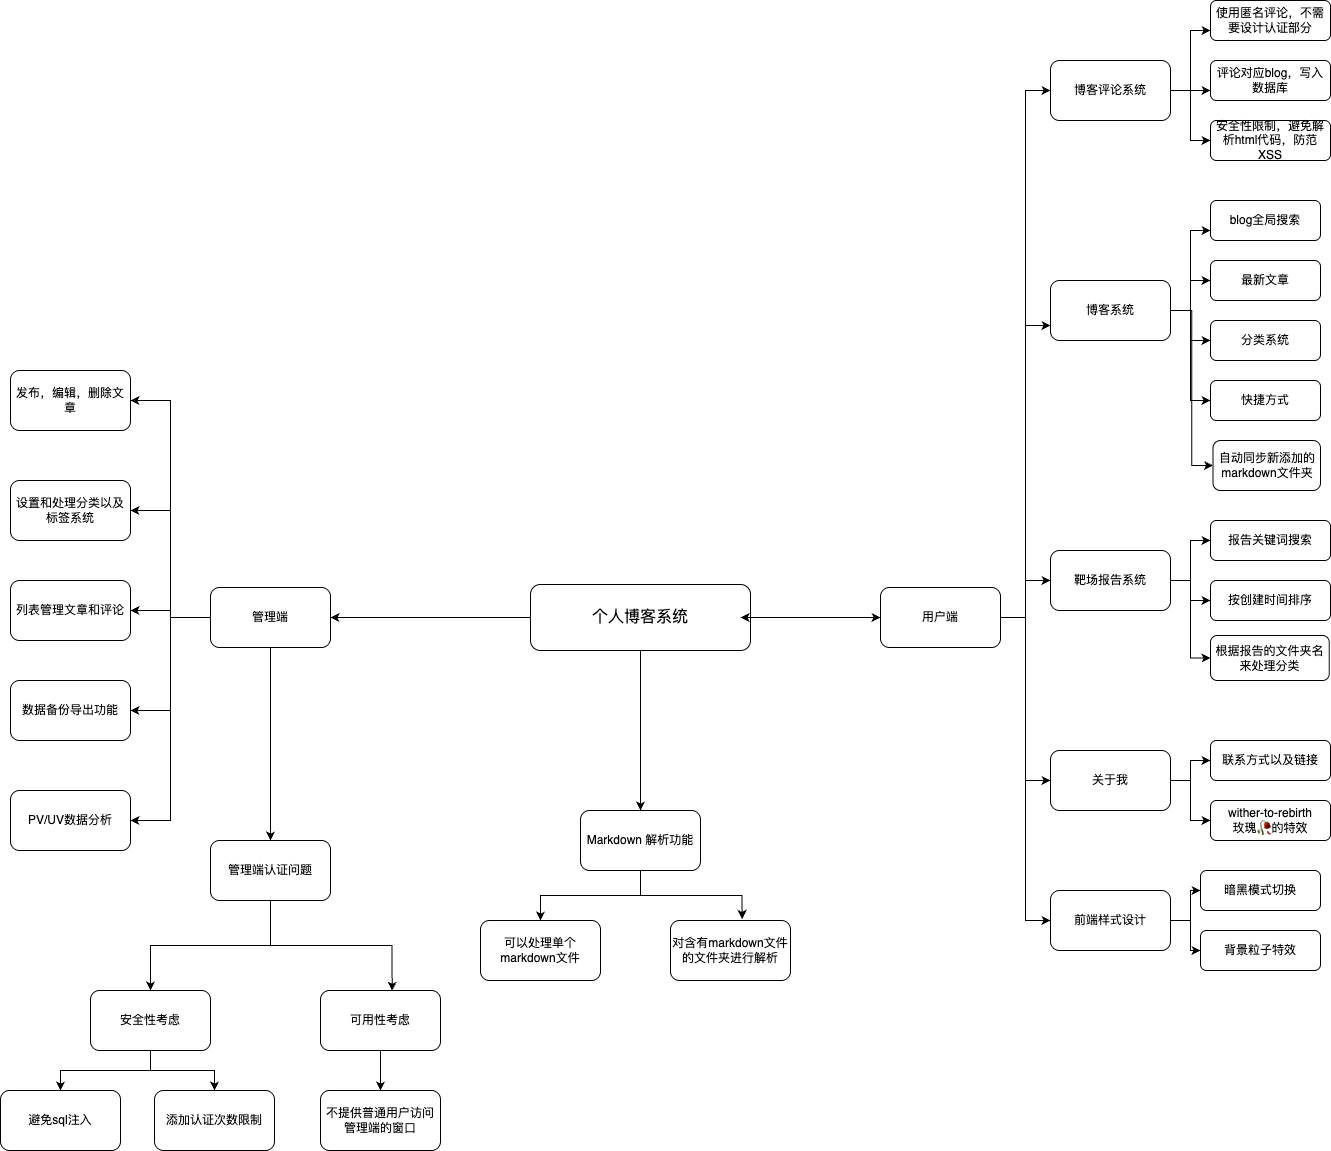

The diagram above was exported from draw.io. Its source (the exported page's mxGraphModel, read from the mxfile embedded in the PNG):
<mxGraphModel dx="1194" dy="2200" grid="1" gridSize="10" guides="1" tooltips="1" connect="1" arrows="1" fold="1" page="1" pageScale="1" pageWidth="1169" pageHeight="827" background="#FFFFFF" math="0" shadow="0">
  <root>
    <mxCell id="0" />
    <mxCell id="1" parent="0" />
    <mxCell id="s0avz_Jden603KytsWYR-7" style="edgeStyle=orthogonalEdgeStyle;rounded=0;orthogonalLoop=1;jettySize=auto;html=1;" edge="1" parent="1" source="s0avz_Jden603KytsWYR-2" target="s0avz_Jden603KytsWYR-3">
      <mxGeometry relative="1" as="geometry" />
    </mxCell>
    <mxCell id="s0avz_Jden603KytsWYR-9" style="edgeStyle=orthogonalEdgeStyle;rounded=0;orthogonalLoop=1;jettySize=auto;html=1;entryX=0;entryY=0.5;entryDx=0;entryDy=0;" edge="1" parent="1" source="s0avz_Jden603KytsWYR-2" target="s0avz_Jden603KytsWYR-4">
      <mxGeometry relative="1" as="geometry" />
    </mxCell>
    <mxCell id="s0avz_Jden603KytsWYR-70" style="edgeStyle=orthogonalEdgeStyle;rounded=0;orthogonalLoop=1;jettySize=auto;html=1;" edge="1" parent="1" source="s0avz_Jden603KytsWYR-2" target="s0avz_Jden603KytsWYR-71">
      <mxGeometry relative="1" as="geometry">
        <mxPoint x="1160" y="-620" as="targetPoint" />
      </mxGeometry>
    </mxCell>
    <mxCell id="s0avz_Jden603KytsWYR-2" value="&lt;font size=&quot;3&quot;&gt;个人博客系统&lt;/font&gt;" style="rounded=1;whiteSpace=wrap;html=1;" vertex="1" parent="1">
      <mxGeometry x="1050" y="-876" width="220" height="66" as="geometry" />
    </mxCell>
    <mxCell id="s0avz_Jden603KytsWYR-63" style="edgeStyle=orthogonalEdgeStyle;rounded=0;orthogonalLoop=1;jettySize=auto;html=1;entryX=1;entryY=0.5;entryDx=0;entryDy=0;" edge="1" parent="1" source="s0avz_Jden603KytsWYR-3" target="s0avz_Jden603KytsWYR-57">
      <mxGeometry relative="1" as="geometry" />
    </mxCell>
    <mxCell id="s0avz_Jden603KytsWYR-64" style="edgeStyle=orthogonalEdgeStyle;rounded=0;orthogonalLoop=1;jettySize=auto;html=1;entryX=1;entryY=0.5;entryDx=0;entryDy=0;" edge="1" parent="1" source="s0avz_Jden603KytsWYR-3" target="s0avz_Jden603KytsWYR-58">
      <mxGeometry relative="1" as="geometry" />
    </mxCell>
    <mxCell id="s0avz_Jden603KytsWYR-66" style="edgeStyle=orthogonalEdgeStyle;rounded=0;orthogonalLoop=1;jettySize=auto;html=1;entryX=1;entryY=0.5;entryDx=0;entryDy=0;" edge="1" parent="1" source="s0avz_Jden603KytsWYR-3" target="s0avz_Jden603KytsWYR-59">
      <mxGeometry relative="1" as="geometry" />
    </mxCell>
    <mxCell id="s0avz_Jden603KytsWYR-67" style="edgeStyle=orthogonalEdgeStyle;rounded=0;orthogonalLoop=1;jettySize=auto;html=1;entryX=1;entryY=0.5;entryDx=0;entryDy=0;" edge="1" parent="1" source="s0avz_Jden603KytsWYR-3" target="s0avz_Jden603KytsWYR-60">
      <mxGeometry relative="1" as="geometry" />
    </mxCell>
    <mxCell id="s0avz_Jden603KytsWYR-68" style="edgeStyle=orthogonalEdgeStyle;rounded=0;orthogonalLoop=1;jettySize=auto;html=1;entryX=1;entryY=0.5;entryDx=0;entryDy=0;" edge="1" parent="1" source="s0avz_Jden603KytsWYR-3" target="s0avz_Jden603KytsWYR-61">
      <mxGeometry relative="1" as="geometry" />
    </mxCell>
    <mxCell id="s0avz_Jden603KytsWYR-82" style="edgeStyle=orthogonalEdgeStyle;rounded=0;orthogonalLoop=1;jettySize=auto;html=1;entryX=0.5;entryY=0;entryDx=0;entryDy=0;" edge="1" parent="1" source="s0avz_Jden603KytsWYR-3" target="s0avz_Jden603KytsWYR-80">
      <mxGeometry relative="1" as="geometry" />
    </mxCell>
    <mxCell id="s0avz_Jden603KytsWYR-3" value="管理端" style="rounded=1;whiteSpace=wrap;html=1;" vertex="1" parent="1">
      <mxGeometry x="730" y="-873" width="120" height="60" as="geometry" />
    </mxCell>
    <mxCell id="s0avz_Jden603KytsWYR-14" style="edgeStyle=orthogonalEdgeStyle;rounded=0;orthogonalLoop=1;jettySize=auto;html=1;entryX=0;entryY=0.75;entryDx=0;entryDy=0;" edge="1" parent="1" source="s0avz_Jden603KytsWYR-4" target="s0avz_Jden603KytsWYR-10">
      <mxGeometry relative="1" as="geometry" />
    </mxCell>
    <mxCell id="s0avz_Jden603KytsWYR-16" style="edgeStyle=orthogonalEdgeStyle;rounded=0;orthogonalLoop=1;jettySize=auto;html=1;entryX=0;entryY=0.5;entryDx=0;entryDy=0;" edge="1" parent="1" source="s0avz_Jden603KytsWYR-4" target="s0avz_Jden603KytsWYR-11">
      <mxGeometry relative="1" as="geometry" />
    </mxCell>
    <mxCell id="s0avz_Jden603KytsWYR-17" style="edgeStyle=orthogonalEdgeStyle;rounded=0;orthogonalLoop=1;jettySize=auto;html=1;entryX=0;entryY=0.5;entryDx=0;entryDy=0;" edge="1" parent="1" source="s0avz_Jden603KytsWYR-4" target="s0avz_Jden603KytsWYR-12">
      <mxGeometry relative="1" as="geometry" />
    </mxCell>
    <mxCell id="s0avz_Jden603KytsWYR-18" style="edgeStyle=orthogonalEdgeStyle;rounded=0;orthogonalLoop=1;jettySize=auto;html=1;entryX=0;entryY=0.5;entryDx=0;entryDy=0;" edge="1" parent="1" source="s0avz_Jden603KytsWYR-4" target="s0avz_Jden603KytsWYR-13">
      <mxGeometry relative="1" as="geometry" />
    </mxCell>
    <mxCell id="s0avz_Jden603KytsWYR-48" style="edgeStyle=orthogonalEdgeStyle;rounded=0;orthogonalLoop=1;jettySize=auto;html=1;entryX=0;entryY=0.5;entryDx=0;entryDy=0;" edge="1" parent="1" source="s0avz_Jden603KytsWYR-4" target="s0avz_Jden603KytsWYR-47">
      <mxGeometry relative="1" as="geometry" />
    </mxCell>
    <mxCell id="s0avz_Jden603KytsWYR-4" value="用户端" style="rounded=1;whiteSpace=wrap;html=1;" vertex="1" parent="1">
      <mxGeometry x="1400" y="-873" width="120" height="60" as="geometry" />
    </mxCell>
    <mxCell id="s0avz_Jden603KytsWYR-8" style="edgeStyle=orthogonalEdgeStyle;rounded=0;orthogonalLoop=1;jettySize=auto;html=1;exitX=1;exitY=0.5;exitDx=0;exitDy=0;entryX=0.955;entryY=0.51;entryDx=0;entryDy=0;entryPerimeter=0;" edge="1" parent="1" source="s0avz_Jden603KytsWYR-2" target="s0avz_Jden603KytsWYR-2">
      <mxGeometry relative="1" as="geometry" />
    </mxCell>
    <mxCell id="s0avz_Jden603KytsWYR-30" style="edgeStyle=orthogonalEdgeStyle;rounded=0;orthogonalLoop=1;jettySize=auto;html=1;entryX=0;entryY=0.75;entryDx=0;entryDy=0;" edge="1" parent="1" source="s0avz_Jden603KytsWYR-10" target="s0avz_Jden603KytsWYR-19">
      <mxGeometry relative="1" as="geometry" />
    </mxCell>
    <mxCell id="s0avz_Jden603KytsWYR-31" style="edgeStyle=orthogonalEdgeStyle;rounded=0;orthogonalLoop=1;jettySize=auto;html=1;entryX=0;entryY=0.5;entryDx=0;entryDy=0;" edge="1" parent="1" source="s0avz_Jden603KytsWYR-10" target="s0avz_Jden603KytsWYR-20">
      <mxGeometry relative="1" as="geometry" />
    </mxCell>
    <mxCell id="s0avz_Jden603KytsWYR-32" style="edgeStyle=orthogonalEdgeStyle;rounded=0;orthogonalLoop=1;jettySize=auto;html=1;entryX=0;entryY=0.5;entryDx=0;entryDy=0;" edge="1" parent="1" source="s0avz_Jden603KytsWYR-10" target="s0avz_Jden603KytsWYR-23">
      <mxGeometry relative="1" as="geometry" />
    </mxCell>
    <mxCell id="s0avz_Jden603KytsWYR-33" style="edgeStyle=orthogonalEdgeStyle;rounded=0;orthogonalLoop=1;jettySize=auto;html=1;entryX=0;entryY=0.5;entryDx=0;entryDy=0;" edge="1" parent="1" source="s0avz_Jden603KytsWYR-10" target="s0avz_Jden603KytsWYR-25">
      <mxGeometry relative="1" as="geometry" />
    </mxCell>
    <mxCell id="s0avz_Jden603KytsWYR-56" style="edgeStyle=orthogonalEdgeStyle;rounded=0;orthogonalLoop=1;jettySize=auto;html=1;entryX=0;entryY=0.5;entryDx=0;entryDy=0;" edge="1" parent="1" source="s0avz_Jden603KytsWYR-10" target="s0avz_Jden603KytsWYR-55">
      <mxGeometry relative="1" as="geometry" />
    </mxCell>
    <mxCell id="s0avz_Jden603KytsWYR-10" value="博客系统" style="rounded=1;whiteSpace=wrap;html=1;" vertex="1" parent="1">
      <mxGeometry x="1570" y="-1180" width="120" height="60" as="geometry" />
    </mxCell>
    <mxCell id="s0avz_Jden603KytsWYR-36" style="edgeStyle=orthogonalEdgeStyle;rounded=0;orthogonalLoop=1;jettySize=auto;html=1;entryX=0;entryY=0.5;entryDx=0;entryDy=0;" edge="1" parent="1" source="s0avz_Jden603KytsWYR-11" target="s0avz_Jden603KytsWYR-34">
      <mxGeometry relative="1" as="geometry" />
    </mxCell>
    <mxCell id="s0avz_Jden603KytsWYR-37" style="edgeStyle=orthogonalEdgeStyle;rounded=0;orthogonalLoop=1;jettySize=auto;html=1;entryX=0;entryY=0.5;entryDx=0;entryDy=0;" edge="1" parent="1" source="s0avz_Jden603KytsWYR-11" target="s0avz_Jden603KytsWYR-35">
      <mxGeometry relative="1" as="geometry" />
    </mxCell>
    <mxCell id="s0avz_Jden603KytsWYR-79" style="edgeStyle=orthogonalEdgeStyle;rounded=0;orthogonalLoop=1;jettySize=auto;html=1;entryX=0;entryY=0.5;entryDx=0;entryDy=0;" edge="1" parent="1" source="s0avz_Jden603KytsWYR-11" target="s0avz_Jden603KytsWYR-77">
      <mxGeometry relative="1" as="geometry" />
    </mxCell>
    <mxCell id="s0avz_Jden603KytsWYR-11" value="靶场报告系统" style="rounded=1;whiteSpace=wrap;html=1;" vertex="1" parent="1">
      <mxGeometry x="1570" y="-910" width="120" height="60" as="geometry" />
    </mxCell>
    <mxCell id="s0avz_Jden603KytsWYR-40" style="edgeStyle=orthogonalEdgeStyle;rounded=0;orthogonalLoop=1;jettySize=auto;html=1;entryX=0;entryY=0.5;entryDx=0;entryDy=0;" edge="1" parent="1" source="s0avz_Jden603KytsWYR-12" target="s0avz_Jden603KytsWYR-38">
      <mxGeometry relative="1" as="geometry" />
    </mxCell>
    <mxCell id="s0avz_Jden603KytsWYR-41" style="edgeStyle=orthogonalEdgeStyle;rounded=0;orthogonalLoop=1;jettySize=auto;html=1;entryX=0;entryY=0.5;entryDx=0;entryDy=0;" edge="1" parent="1" source="s0avz_Jden603KytsWYR-12" target="s0avz_Jden603KytsWYR-39">
      <mxGeometry relative="1" as="geometry" />
    </mxCell>
    <mxCell id="s0avz_Jden603KytsWYR-12" value="关于我" style="rounded=1;whiteSpace=wrap;html=1;" vertex="1" parent="1">
      <mxGeometry x="1570" y="-710" width="120" height="60" as="geometry" />
    </mxCell>
    <mxCell id="s0avz_Jden603KytsWYR-44" style="edgeStyle=orthogonalEdgeStyle;rounded=0;orthogonalLoop=1;jettySize=auto;html=1;entryX=0;entryY=0.5;entryDx=0;entryDy=0;" edge="1" parent="1" source="s0avz_Jden603KytsWYR-13" target="s0avz_Jden603KytsWYR-42">
      <mxGeometry relative="1" as="geometry" />
    </mxCell>
    <mxCell id="s0avz_Jden603KytsWYR-45" style="edgeStyle=orthogonalEdgeStyle;rounded=0;orthogonalLoop=1;jettySize=auto;html=1;entryX=0;entryY=0.5;entryDx=0;entryDy=0;" edge="1" parent="1" source="s0avz_Jden603KytsWYR-13" target="s0avz_Jden603KytsWYR-43">
      <mxGeometry relative="1" as="geometry" />
    </mxCell>
    <mxCell id="s0avz_Jden603KytsWYR-13" value="前端样式设计" style="rounded=1;whiteSpace=wrap;html=1;" vertex="1" parent="1">
      <mxGeometry x="1570" y="-570" width="120" height="60" as="geometry" />
    </mxCell>
    <mxCell id="s0avz_Jden603KytsWYR-19" value="blog全局搜索" style="rounded=1;whiteSpace=wrap;html=1;" vertex="1" parent="1">
      <mxGeometry x="1730" y="-1260" width="110" height="40" as="geometry" />
    </mxCell>
    <mxCell id="s0avz_Jden603KytsWYR-20" value="最新文章" style="rounded=1;whiteSpace=wrap;html=1;" vertex="1" parent="1">
      <mxGeometry x="1730" y="-1200" width="110" height="40" as="geometry" />
    </mxCell>
    <mxCell id="s0avz_Jden603KytsWYR-23" value="分类系统" style="rounded=1;whiteSpace=wrap;html=1;" vertex="1" parent="1">
      <mxGeometry x="1730" y="-1140" width="110" height="40" as="geometry" />
    </mxCell>
    <mxCell id="s0avz_Jden603KytsWYR-25" value="快捷方式" style="rounded=1;whiteSpace=wrap;html=1;" vertex="1" parent="1">
      <mxGeometry x="1730" y="-1080" width="110" height="40" as="geometry" />
    </mxCell>
    <mxCell id="s0avz_Jden603KytsWYR-34" value="报告关键词搜索" style="rounded=1;whiteSpace=wrap;html=1;" vertex="1" parent="1">
      <mxGeometry x="1730" y="-940" width="120" height="40" as="geometry" />
    </mxCell>
    <mxCell id="s0avz_Jden603KytsWYR-35" value="按创建时间排序" style="rounded=1;whiteSpace=wrap;html=1;" vertex="1" parent="1">
      <mxGeometry x="1730" y="-880" width="120" height="40" as="geometry" />
    </mxCell>
    <mxCell id="s0avz_Jden603KytsWYR-38" value="联系方式以及链接" style="rounded=1;whiteSpace=wrap;html=1;" vertex="1" parent="1">
      <mxGeometry x="1730" y="-720" width="120" height="40" as="geometry" />
    </mxCell>
    <mxCell id="s0avz_Jden603KytsWYR-39" value="wither-to-rebirth&lt;br&gt;玫瑰🥀的特效" style="rounded=1;whiteSpace=wrap;html=1;" vertex="1" parent="1">
      <mxGeometry x="1730" y="-660" width="120" height="40" as="geometry" />
    </mxCell>
    <mxCell id="s0avz_Jden603KytsWYR-42" value="暗黑模式切换" style="rounded=1;whiteSpace=wrap;html=1;" vertex="1" parent="1">
      <mxGeometry x="1720" y="-590" width="120" height="40" as="geometry" />
    </mxCell>
    <mxCell id="s0avz_Jden603KytsWYR-43" value="背景粒子特效" style="rounded=1;whiteSpace=wrap;html=1;" vertex="1" parent="1">
      <mxGeometry x="1720" y="-530" width="120" height="40" as="geometry" />
    </mxCell>
    <mxCell id="s0avz_Jden603KytsWYR-52" style="edgeStyle=orthogonalEdgeStyle;rounded=0;orthogonalLoop=1;jettySize=auto;html=1;exitX=1;exitY=0.5;exitDx=0;exitDy=0;entryX=0;entryY=0.75;entryDx=0;entryDy=0;" edge="1" parent="1" source="s0avz_Jden603KytsWYR-47" target="s0avz_Jden603KytsWYR-49">
      <mxGeometry relative="1" as="geometry" />
    </mxCell>
    <mxCell id="s0avz_Jden603KytsWYR-53" style="edgeStyle=orthogonalEdgeStyle;rounded=0;orthogonalLoop=1;jettySize=auto;html=1;entryX=0;entryY=0.75;entryDx=0;entryDy=0;" edge="1" parent="1" source="s0avz_Jden603KytsWYR-47" target="s0avz_Jden603KytsWYR-50">
      <mxGeometry relative="1" as="geometry" />
    </mxCell>
    <mxCell id="s0avz_Jden603KytsWYR-54" style="edgeStyle=orthogonalEdgeStyle;rounded=0;orthogonalLoop=1;jettySize=auto;html=1;entryX=0;entryY=0.5;entryDx=0;entryDy=0;" edge="1" parent="1" source="s0avz_Jden603KytsWYR-47" target="s0avz_Jden603KytsWYR-51">
      <mxGeometry relative="1" as="geometry" />
    </mxCell>
    <mxCell id="s0avz_Jden603KytsWYR-47" value="博客评论系统" style="rounded=1;whiteSpace=wrap;html=1;" vertex="1" parent="1">
      <mxGeometry x="1570" y="-1400" width="120" height="60" as="geometry" />
    </mxCell>
    <mxCell id="s0avz_Jden603KytsWYR-49" value="使用匿名评论，不需要设计认证部分" style="rounded=1;whiteSpace=wrap;html=1;" vertex="1" parent="1">
      <mxGeometry x="1730" y="-1460" width="120" height="40" as="geometry" />
    </mxCell>
    <mxCell id="s0avz_Jden603KytsWYR-50" value="评论对应blog，写入数据库" style="rounded=1;whiteSpace=wrap;html=1;" vertex="1" parent="1">
      <mxGeometry x="1730" y="-1400" width="120" height="40" as="geometry" />
    </mxCell>
    <mxCell id="s0avz_Jden603KytsWYR-51" value="安全性限制，避免解析html代码，防范XSS" style="rounded=1;whiteSpace=wrap;html=1;" vertex="1" parent="1">
      <mxGeometry x="1730" y="-1340" width="120" height="40" as="geometry" />
    </mxCell>
    <mxCell id="s0avz_Jden603KytsWYR-55" value="自动同步新添加的markdown文件夹" style="rounded=1;whiteSpace=wrap;html=1;" vertex="1" parent="1">
      <mxGeometry x="1732.5" y="-1020" width="107.5" height="50" as="geometry" />
    </mxCell>
    <mxCell id="s0avz_Jden603KytsWYR-57" value="发布，编辑，删除文章" style="rounded=1;whiteSpace=wrap;html=1;" vertex="1" parent="1">
      <mxGeometry x="530" y="-1090" width="120" height="60" as="geometry" />
    </mxCell>
    <mxCell id="s0avz_Jden603KytsWYR-58" value="设置和处理分类以及标签系统" style="rounded=1;whiteSpace=wrap;html=1;" vertex="1" parent="1">
      <mxGeometry x="530" y="-980" width="120" height="60" as="geometry" />
    </mxCell>
    <mxCell id="s0avz_Jden603KytsWYR-59" value="列表管理文章和评论" style="rounded=1;whiteSpace=wrap;html=1;" vertex="1" parent="1">
      <mxGeometry x="530" y="-880" width="120" height="60" as="geometry" />
    </mxCell>
    <mxCell id="s0avz_Jden603KytsWYR-60" value="数据备份导出功能" style="rounded=1;whiteSpace=wrap;html=1;" vertex="1" parent="1">
      <mxGeometry x="530" y="-780" width="120" height="60" as="geometry" />
    </mxCell>
    <mxCell id="s0avz_Jden603KytsWYR-61" value="PV/UV数据分析" style="rounded=1;whiteSpace=wrap;html=1;" vertex="1" parent="1">
      <mxGeometry x="530" y="-670" width="120" height="60" as="geometry" />
    </mxCell>
    <mxCell id="s0avz_Jden603KytsWYR-75" style="edgeStyle=orthogonalEdgeStyle;rounded=0;orthogonalLoop=1;jettySize=auto;html=1;entryX=0.5;entryY=0;entryDx=0;entryDy=0;" edge="1" parent="1" source="s0avz_Jden603KytsWYR-71" target="s0avz_Jden603KytsWYR-72">
      <mxGeometry relative="1" as="geometry" />
    </mxCell>
    <mxCell id="s0avz_Jden603KytsWYR-71" value="Markdown 解析功能" style="rounded=1;whiteSpace=wrap;html=1;" vertex="1" parent="1">
      <mxGeometry x="1100" y="-650" width="120" height="60" as="geometry" />
    </mxCell>
    <mxCell id="s0avz_Jden603KytsWYR-72" value="可以处理单个markdown文件" style="rounded=1;whiteSpace=wrap;html=1;" vertex="1" parent="1">
      <mxGeometry x="1000" y="-540" width="120" height="60" as="geometry" />
    </mxCell>
    <mxCell id="s0avz_Jden603KytsWYR-73" value="对含有markdown文件的文件夹进行解析" style="rounded=1;whiteSpace=wrap;html=1;" vertex="1" parent="1">
      <mxGeometry x="1190" y="-540" width="120" height="60" as="geometry" />
    </mxCell>
    <mxCell id="s0avz_Jden603KytsWYR-76" style="edgeStyle=orthogonalEdgeStyle;rounded=0;orthogonalLoop=1;jettySize=auto;html=1;entryX=0.597;entryY=-0.025;entryDx=0;entryDy=0;entryPerimeter=0;" edge="1" parent="1" source="s0avz_Jden603KytsWYR-71" target="s0avz_Jden603KytsWYR-73">
      <mxGeometry relative="1" as="geometry" />
    </mxCell>
    <mxCell id="s0avz_Jden603KytsWYR-77" value="根据报告的文件夹名来处理分类" style="rounded=1;whiteSpace=wrap;html=1;" vertex="1" parent="1">
      <mxGeometry x="1730" y="-825" width="118.75" height="45" as="geometry" />
    </mxCell>
    <mxCell id="s0avz_Jden603KytsWYR-84" value="" style="edgeStyle=orthogonalEdgeStyle;rounded=0;orthogonalLoop=1;jettySize=auto;html=1;" edge="1" parent="1" source="s0avz_Jden603KytsWYR-80" target="s0avz_Jden603KytsWYR-83">
      <mxGeometry relative="1" as="geometry" />
    </mxCell>
    <mxCell id="s0avz_Jden603KytsWYR-80" value="管理端认证问题" style="rounded=1;whiteSpace=wrap;html=1;" vertex="1" parent="1">
      <mxGeometry x="730" y="-620" width="120" height="60" as="geometry" />
    </mxCell>
    <mxCell id="s0avz_Jden603KytsWYR-93" style="edgeStyle=orthogonalEdgeStyle;rounded=0;orthogonalLoop=1;jettySize=auto;html=1;" edge="1" parent="1" source="s0avz_Jden603KytsWYR-83" target="s0avz_Jden603KytsWYR-87">
      <mxGeometry relative="1" as="geometry" />
    </mxCell>
    <mxCell id="s0avz_Jden603KytsWYR-94" style="edgeStyle=orthogonalEdgeStyle;rounded=0;orthogonalLoop=1;jettySize=auto;html=1;entryX=0.5;entryY=0;entryDx=0;entryDy=0;" edge="1" parent="1" source="s0avz_Jden603KytsWYR-83" target="s0avz_Jden603KytsWYR-88">
      <mxGeometry relative="1" as="geometry" />
    </mxCell>
    <mxCell id="s0avz_Jden603KytsWYR-83" value="安全性考虑" style="rounded=1;whiteSpace=wrap;html=1;" vertex="1" parent="1">
      <mxGeometry x="610" y="-470" width="120" height="60" as="geometry" />
    </mxCell>
    <mxCell id="s0avz_Jden603KytsWYR-92" style="edgeStyle=orthogonalEdgeStyle;rounded=0;orthogonalLoop=1;jettySize=auto;html=1;entryX=0.5;entryY=0;entryDx=0;entryDy=0;" edge="1" parent="1" source="s0avz_Jden603KytsWYR-85" target="s0avz_Jden603KytsWYR-89">
      <mxGeometry relative="1" as="geometry" />
    </mxCell>
    <mxCell id="s0avz_Jden603KytsWYR-85" value="可用性考虑" style="rounded=1;whiteSpace=wrap;html=1;" vertex="1" parent="1">
      <mxGeometry x="840" y="-470" width="120" height="60" as="geometry" />
    </mxCell>
    <mxCell id="s0avz_Jden603KytsWYR-86" style="edgeStyle=orthogonalEdgeStyle;rounded=0;orthogonalLoop=1;jettySize=auto;html=1;entryX=0.597;entryY=0.003;entryDx=0;entryDy=0;entryPerimeter=0;" edge="1" parent="1" source="s0avz_Jden603KytsWYR-80" target="s0avz_Jden603KytsWYR-85">
      <mxGeometry relative="1" as="geometry" />
    </mxCell>
    <mxCell id="s0avz_Jden603KytsWYR-87" value="避免sql注入" style="rounded=1;whiteSpace=wrap;html=1;" vertex="1" parent="1">
      <mxGeometry x="520" y="-370" width="120" height="60" as="geometry" />
    </mxCell>
    <mxCell id="s0avz_Jden603KytsWYR-88" value="添加认证次数限制" style="rounded=1;whiteSpace=wrap;html=1;" vertex="1" parent="1">
      <mxGeometry x="674" y="-370" width="120" height="60" as="geometry" />
    </mxCell>
    <mxCell id="s0avz_Jden603KytsWYR-89" value="不提供普通用户访问管理端的窗口" style="rounded=1;whiteSpace=wrap;html=1;" vertex="1" parent="1">
      <mxGeometry x="840" y="-370" width="120" height="60" as="geometry" />
    </mxCell>
  </root>
</mxGraphModel>